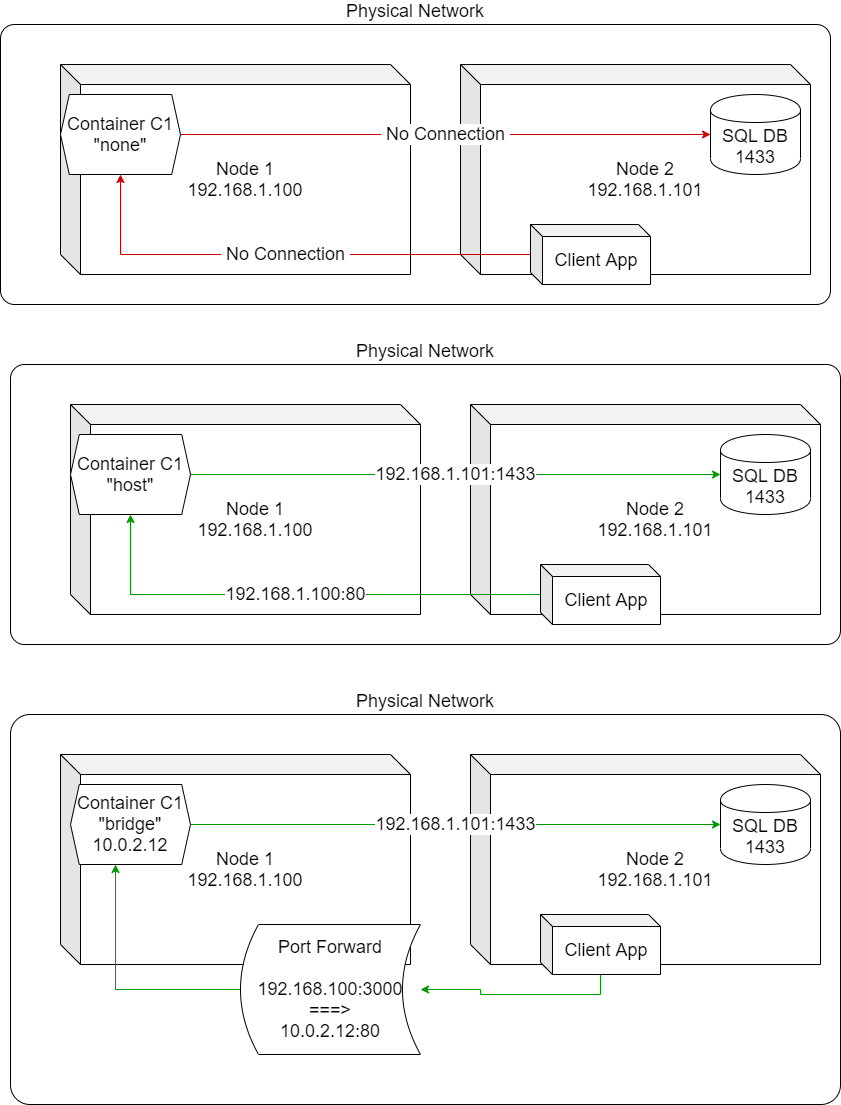

The diagram above was exported from draw.io. Its source (the exported page's mxGraphModel, read from the mxfile embedded in the PNG):
<mxGraphModel dx="1022" dy="583" grid="1" gridSize="10" guides="1" tooltips="1" connect="1" arrows="1" fold="1" page="1" pageScale="1" pageWidth="1169" pageHeight="827" math="0" shadow="0">
  <root>
    <mxCell id="rhgiXB5BOnmyLfaHy8Sy-0" />
    <mxCell id="rhgiXB5BOnmyLfaHy8Sy-1" parent="rhgiXB5BOnmyLfaHy8Sy-0" />
    <mxCell id="rhgiXB5BOnmyLfaHy8Sy-2" value="Physical Network" style="rounded=1;whiteSpace=wrap;html=1;fontSize=18;arcSize=5;labelPosition=center;verticalLabelPosition=top;align=center;verticalAlign=bottom;" vertex="1" parent="rhgiXB5BOnmyLfaHy8Sy-1">
      <mxGeometry x="70" y="110" width="830" height="280" as="geometry" />
    </mxCell>
    <mxCell id="rhgiXB5BOnmyLfaHy8Sy-3" value="Node 1&lt;br&gt;192.168.1.100" style="shape=cube;whiteSpace=wrap;html=1;boundedLbl=1;backgroundOutline=1;darkOpacity=0.05;darkOpacity2=0.1;fontSize=18;" vertex="1" parent="rhgiXB5BOnmyLfaHy8Sy-1">
      <mxGeometry x="130" y="150" width="350" height="210" as="geometry" />
    </mxCell>
    <mxCell id="rhgiXB5BOnmyLfaHy8Sy-4" value="Node 2&lt;br&gt;192.168.1.101" style="shape=cube;whiteSpace=wrap;html=1;boundedLbl=1;backgroundOutline=1;darkOpacity=0.05;darkOpacity2=0.1;fontSize=18;" vertex="1" parent="rhgiXB5BOnmyLfaHy8Sy-1">
      <mxGeometry x="530" y="150" width="350" height="210" as="geometry" />
    </mxCell>
    <mxCell id="rhgiXB5BOnmyLfaHy8Sy-5" value="SQL DB&lt;br&gt;1433" style="shape=cylinder;whiteSpace=wrap;html=1;boundedLbl=1;backgroundOutline=1;fontSize=18;" vertex="1" parent="rhgiXB5BOnmyLfaHy8Sy-1">
      <mxGeometry x="780" y="180" width="90" height="80" as="geometry" />
    </mxCell>
    <mxCell id="rhgiXB5BOnmyLfaHy8Sy-9" value="&amp;nbsp;No Connection&amp;nbsp;" style="edgeStyle=orthogonalEdgeStyle;rounded=0;orthogonalLoop=1;jettySize=auto;html=1;fontSize=18;strokeColor=#CC0000;" edge="1" parent="rhgiXB5BOnmyLfaHy8Sy-1" source="rhgiXB5BOnmyLfaHy8Sy-6" target="rhgiXB5BOnmyLfaHy8Sy-5">
      <mxGeometry relative="1" as="geometry" />
    </mxCell>
    <mxCell id="rhgiXB5BOnmyLfaHy8Sy-6" value="Container C1&lt;br&gt;&quot;none&quot;" style="shape=hexagon;perimeter=hexagonPerimeter2;whiteSpace=wrap;html=1;fontSize=18;size=0.07333323160807291;" vertex="1" parent="rhgiXB5BOnmyLfaHy8Sy-1">
      <mxGeometry x="130" y="180" width="120" height="80" as="geometry" />
    </mxCell>
    <mxCell id="rhgiXB5BOnmyLfaHy8Sy-8" value="&amp;nbsp;No Connection&amp;nbsp;" style="edgeStyle=orthogonalEdgeStyle;rounded=0;orthogonalLoop=1;jettySize=auto;html=1;entryX=0.5;entryY=1;entryDx=0;entryDy=0;fontSize=18;strokeColor=#CC0000;" edge="1" parent="rhgiXB5BOnmyLfaHy8Sy-1" source="rhgiXB5BOnmyLfaHy8Sy-7" target="rhgiXB5BOnmyLfaHy8Sy-6">
      <mxGeometry relative="1" as="geometry" />
    </mxCell>
    <mxCell id="rhgiXB5BOnmyLfaHy8Sy-7" value="Client App" style="shape=cube;whiteSpace=wrap;html=1;boundedLbl=1;backgroundOutline=1;darkOpacity=0.05;darkOpacity2=0.1;fontSize=18;size=12;" vertex="1" parent="rhgiXB5BOnmyLfaHy8Sy-1">
      <mxGeometry x="600" y="310" width="120" height="60" as="geometry" />
    </mxCell>
    <mxCell id="rhgiXB5BOnmyLfaHy8Sy-10" value="Physical Network" style="rounded=1;whiteSpace=wrap;html=1;fontSize=18;arcSize=5;labelPosition=center;verticalLabelPosition=top;align=center;verticalAlign=bottom;" vertex="1" parent="rhgiXB5BOnmyLfaHy8Sy-1">
      <mxGeometry x="80" y="450" width="830" height="280" as="geometry" />
    </mxCell>
    <mxCell id="rhgiXB5BOnmyLfaHy8Sy-11" value="Node 1&lt;br&gt;192.168.1.100" style="shape=cube;whiteSpace=wrap;html=1;boundedLbl=1;backgroundOutline=1;darkOpacity=0.05;darkOpacity2=0.1;fontSize=18;" vertex="1" parent="rhgiXB5BOnmyLfaHy8Sy-1">
      <mxGeometry x="140" y="490" width="350" height="210" as="geometry" />
    </mxCell>
    <mxCell id="rhgiXB5BOnmyLfaHy8Sy-12" value="Node 2&lt;br&gt;192.168.1.101" style="shape=cube;whiteSpace=wrap;html=1;boundedLbl=1;backgroundOutline=1;darkOpacity=0.05;darkOpacity2=0.1;fontSize=18;" vertex="1" parent="rhgiXB5BOnmyLfaHy8Sy-1">
      <mxGeometry x="540" y="490" width="350" height="210" as="geometry" />
    </mxCell>
    <mxCell id="rhgiXB5BOnmyLfaHy8Sy-13" value="SQL DB&lt;br&gt;1433" style="shape=cylinder;whiteSpace=wrap;html=1;boundedLbl=1;backgroundOutline=1;fontSize=18;" vertex="1" parent="rhgiXB5BOnmyLfaHy8Sy-1">
      <mxGeometry x="790" y="520" width="90" height="80" as="geometry" />
    </mxCell>
    <mxCell id="rhgiXB5BOnmyLfaHy8Sy-14" value="192.168.1.101:1433" style="edgeStyle=orthogonalEdgeStyle;rounded=0;orthogonalLoop=1;jettySize=auto;html=1;fontSize=18;strokeColor=#009900;" edge="1" parent="rhgiXB5BOnmyLfaHy8Sy-1" source="rhgiXB5BOnmyLfaHy8Sy-15" target="rhgiXB5BOnmyLfaHy8Sy-13">
      <mxGeometry relative="1" as="geometry" />
    </mxCell>
    <mxCell id="rhgiXB5BOnmyLfaHy8Sy-15" value="Container C1&lt;br&gt;&quot;host&quot;" style="shape=hexagon;perimeter=hexagonPerimeter2;whiteSpace=wrap;html=1;fontSize=18;size=0.07333323160807291;" vertex="1" parent="rhgiXB5BOnmyLfaHy8Sy-1">
      <mxGeometry x="140" y="520" width="120" height="80" as="geometry" />
    </mxCell>
    <mxCell id="rhgiXB5BOnmyLfaHy8Sy-16" value="192.168.1.100:80" style="edgeStyle=orthogonalEdgeStyle;rounded=0;orthogonalLoop=1;jettySize=auto;html=1;entryX=0.5;entryY=1;entryDx=0;entryDy=0;fontSize=18;strokeColor=#009900;" edge="1" parent="rhgiXB5BOnmyLfaHy8Sy-1" source="rhgiXB5BOnmyLfaHy8Sy-17" target="rhgiXB5BOnmyLfaHy8Sy-15">
      <mxGeometry relative="1" as="geometry" />
    </mxCell>
    <mxCell id="rhgiXB5BOnmyLfaHy8Sy-17" value="Client App" style="shape=cube;whiteSpace=wrap;html=1;boundedLbl=1;backgroundOutline=1;darkOpacity=0.05;darkOpacity2=0.1;fontSize=18;size=12;" vertex="1" parent="rhgiXB5BOnmyLfaHy8Sy-1">
      <mxGeometry x="610" y="650" width="120" height="60" as="geometry" />
    </mxCell>
    <mxCell id="rhgiXB5BOnmyLfaHy8Sy-18" value="Physical Network" style="rounded=1;whiteSpace=wrap;html=1;fontSize=18;arcSize=5;labelPosition=center;verticalLabelPosition=top;align=center;verticalAlign=bottom;" vertex="1" parent="rhgiXB5BOnmyLfaHy8Sy-1">
      <mxGeometry x="80" y="800" width="830" height="390" as="geometry" />
    </mxCell>
    <mxCell id="rhgiXB5BOnmyLfaHy8Sy-19" value="Node 1&lt;br&gt;192.168.1.100" style="shape=cube;whiteSpace=wrap;html=1;boundedLbl=1;backgroundOutline=1;darkOpacity=0.05;darkOpacity2=0.1;fontSize=18;" vertex="1" parent="rhgiXB5BOnmyLfaHy8Sy-1">
      <mxGeometry x="130" y="840" width="350" height="210" as="geometry" />
    </mxCell>
    <mxCell id="rhgiXB5BOnmyLfaHy8Sy-20" value="Node 2&lt;br&gt;192.168.1.101" style="shape=cube;whiteSpace=wrap;html=1;boundedLbl=1;backgroundOutline=1;darkOpacity=0.05;darkOpacity2=0.1;fontSize=18;" vertex="1" parent="rhgiXB5BOnmyLfaHy8Sy-1">
      <mxGeometry x="540" y="840" width="350" height="210" as="geometry" />
    </mxCell>
    <mxCell id="rhgiXB5BOnmyLfaHy8Sy-21" value="SQL DB&lt;br&gt;1433" style="shape=cylinder;whiteSpace=wrap;html=1;boundedLbl=1;backgroundOutline=1;fontSize=18;" vertex="1" parent="rhgiXB5BOnmyLfaHy8Sy-1">
      <mxGeometry x="790" y="870" width="90" height="80" as="geometry" />
    </mxCell>
    <mxCell id="rhgiXB5BOnmyLfaHy8Sy-22" value="192.168.1.101:1433" style="edgeStyle=orthogonalEdgeStyle;rounded=0;orthogonalLoop=1;jettySize=auto;html=1;fontSize=18;strokeColor=#009900;" edge="1" parent="rhgiXB5BOnmyLfaHy8Sy-1" source="rhgiXB5BOnmyLfaHy8Sy-23" target="rhgiXB5BOnmyLfaHy8Sy-21">
      <mxGeometry relative="1" as="geometry" />
    </mxCell>
    <mxCell id="rhgiXB5BOnmyLfaHy8Sy-23" value="Container C1&lt;br&gt;&quot;bridge&quot;&lt;br&gt;10.0.2.12" style="shape=hexagon;perimeter=hexagonPerimeter2;whiteSpace=wrap;html=1;fontSize=18;size=0.07333323160807291;" vertex="1" parent="rhgiXB5BOnmyLfaHy8Sy-1">
      <mxGeometry x="140" y="870" width="120" height="80" as="geometry" />
    </mxCell>
    <mxCell id="VemfYndesEAmPtegZHXw-0" style="edgeStyle=orthogonalEdgeStyle;rounded=0;orthogonalLoop=1;jettySize=auto;html=1;strokeColor=#009900;fontSize=18;" edge="1" parent="rhgiXB5BOnmyLfaHy8Sy-1" source="rhgiXB5BOnmyLfaHy8Sy-25" target="rhgiXB5BOnmyLfaHy8Sy-26">
      <mxGeometry relative="1" as="geometry">
        <Array as="points">
          <mxPoint x="670" y="1080" />
          <mxPoint x="550" y="1080" />
          <mxPoint x="550" y="1075" />
        </Array>
      </mxGeometry>
    </mxCell>
    <mxCell id="rhgiXB5BOnmyLfaHy8Sy-25" value="Client App" style="shape=cube;whiteSpace=wrap;html=1;boundedLbl=1;backgroundOutline=1;darkOpacity=0.05;darkOpacity2=0.1;fontSize=18;size=12;" vertex="1" parent="rhgiXB5BOnmyLfaHy8Sy-1">
      <mxGeometry x="610" y="1000" width="120" height="60" as="geometry" />
    </mxCell>
    <mxCell id="VemfYndesEAmPtegZHXw-1" style="edgeStyle=orthogonalEdgeStyle;rounded=0;orthogonalLoop=1;jettySize=auto;html=1;entryX=0.375;entryY=1;entryDx=0;entryDy=0;strokeColor=#009900;fontSize=18;" edge="1" parent="rhgiXB5BOnmyLfaHy8Sy-1" source="rhgiXB5BOnmyLfaHy8Sy-26" target="rhgiXB5BOnmyLfaHy8Sy-23">
      <mxGeometry relative="1" as="geometry" />
    </mxCell>
    <mxCell id="rhgiXB5BOnmyLfaHy8Sy-26" value="Port Forward&lt;br&gt;&lt;br&gt;192.168.100:3000&lt;br&gt;===&amp;gt;&lt;br&gt;10.0.2.12:80" style="shape=dataStorage;whiteSpace=wrap;html=1;fontSize=18;" vertex="1" parent="rhgiXB5BOnmyLfaHy8Sy-1">
      <mxGeometry x="310" y="1010" width="180" height="130" as="geometry" />
    </mxCell>
  </root>
</mxGraphModel>